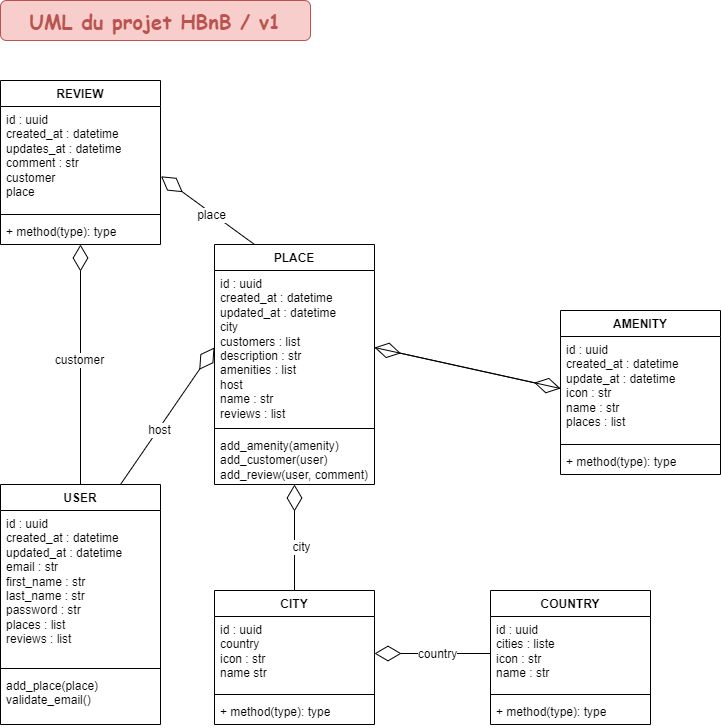

The diagram above was exported from draw.io. Its source (the exported page's mxGraphModel, read from the mxfile embedded in the PNG):
<mxGraphModel dx="1050" dy="572" grid="1" gridSize="10" guides="1" tooltips="1" connect="1" arrows="1" fold="1" page="1" pageScale="1" pageWidth="827" pageHeight="1169" background="#FFFFFF" math="0" shadow="0">
  <root>
    <mxCell id="WIyWlLk6GJQsqaUBKTNV-0" />
    <mxCell id="WIyWlLk6GJQsqaUBKTNV-1" parent="WIyWlLk6GJQsqaUBKTNV-0" />
    <mxCell id="cOFVi6E94rKyCnEZ3Crf-4" value="REVIEW" style="swimlane;fontStyle=1;align=center;verticalAlign=top;childLayout=stackLayout;horizontal=1;startSize=26;horizontalStack=0;resizeParent=1;resizeParentMax=0;resizeLast=0;collapsible=1;marginBottom=0;whiteSpace=wrap;html=1;rounded=0;" vertex="1" parent="WIyWlLk6GJQsqaUBKTNV-1">
      <mxGeometry x="40" y="120" width="160" height="164" as="geometry" />
    </mxCell>
    <mxCell id="cOFVi6E94rKyCnEZ3Crf-5" value="&lt;div&gt;id : uuid&lt;/div&gt;&lt;div&gt;created_at : datetime&lt;/div&gt;&lt;div&gt;updates_at : datetime&lt;/div&gt;&lt;div&gt;comment : str&lt;br&gt;&lt;/div&gt;&lt;div&gt;customer&lt;/div&gt;&lt;div&gt;place&lt;/div&gt;" style="text;strokeColor=none;fillColor=none;align=left;verticalAlign=top;spacingLeft=4;spacingRight=4;overflow=hidden;rotatable=0;points=[[0,0.5],[1,0.5]];portConstraint=eastwest;whiteSpace=wrap;html=1;" vertex="1" parent="cOFVi6E94rKyCnEZ3Crf-4">
      <mxGeometry y="26" width="160" height="104" as="geometry" />
    </mxCell>
    <mxCell id="cOFVi6E94rKyCnEZ3Crf-6" value="" style="line;strokeWidth=1;fillColor=none;align=left;verticalAlign=middle;spacingTop=-1;spacingLeft=3;spacingRight=3;rotatable=0;labelPosition=right;points=[];portConstraint=eastwest;strokeColor=inherit;" vertex="1" parent="cOFVi6E94rKyCnEZ3Crf-4">
      <mxGeometry y="130" width="160" height="8" as="geometry" />
    </mxCell>
    <mxCell id="cOFVi6E94rKyCnEZ3Crf-7" value="+ method(type): type" style="text;strokeColor=none;fillColor=none;align=left;verticalAlign=top;spacingLeft=4;spacingRight=4;overflow=hidden;rotatable=0;points=[[0,0.5],[1,0.5]];portConstraint=eastwest;whiteSpace=wrap;html=1;" vertex="1" parent="cOFVi6E94rKyCnEZ3Crf-4">
      <mxGeometry y="138" width="160" height="26" as="geometry" />
    </mxCell>
    <mxCell id="cOFVi6E94rKyCnEZ3Crf-8" value="PLACE" style="swimlane;fontStyle=1;align=center;verticalAlign=top;childLayout=stackLayout;horizontal=1;startSize=26;horizontalStack=0;resizeParent=1;resizeParentMax=0;resizeLast=0;collapsible=1;marginBottom=0;whiteSpace=wrap;html=1;" vertex="1" parent="WIyWlLk6GJQsqaUBKTNV-1">
      <mxGeometry x="254" y="284" width="160" height="240" as="geometry" />
    </mxCell>
    <mxCell id="cOFVi6E94rKyCnEZ3Crf-9" value="id : uuid&lt;div&gt;created_at : datetime&lt;/div&gt;&lt;div&gt;updated_at : datetime&lt;/div&gt;&lt;div&gt;city&lt;/div&gt;&lt;div&gt;customers : list&lt;/div&gt;&lt;div&gt;description : str&lt;/div&gt;&lt;div&gt;amenities : list&lt;/div&gt;&lt;div&gt;host&lt;/div&gt;&lt;div&gt;name : str&lt;/div&gt;&lt;div&gt;reviews : list&lt;/div&gt;&lt;div&gt;&lt;br&gt;&lt;/div&gt;" style="text;strokeColor=none;fillColor=none;align=left;verticalAlign=top;spacingLeft=4;spacingRight=4;overflow=hidden;rotatable=0;points=[[0,0.5],[1,0.5]];portConstraint=eastwest;whiteSpace=wrap;html=1;" vertex="1" parent="cOFVi6E94rKyCnEZ3Crf-8">
      <mxGeometry y="26" width="160" height="154" as="geometry" />
    </mxCell>
    <mxCell id="cOFVi6E94rKyCnEZ3Crf-10" value="" style="line;strokeWidth=1;fillColor=none;align=left;verticalAlign=middle;spacingTop=-1;spacingLeft=3;spacingRight=3;rotatable=0;labelPosition=right;points=[];portConstraint=eastwest;strokeColor=inherit;" vertex="1" parent="cOFVi6E94rKyCnEZ3Crf-8">
      <mxGeometry y="180" width="160" height="8" as="geometry" />
    </mxCell>
    <mxCell id="cOFVi6E94rKyCnEZ3Crf-11" value="add_amenity(amenity)&lt;div&gt;add_customer(user)&lt;/div&gt;&lt;div&gt;add_review(user, comment)&lt;/div&gt;" style="text;strokeColor=none;fillColor=none;align=left;verticalAlign=top;spacingLeft=4;spacingRight=4;overflow=hidden;rotatable=0;points=[[0,0.5],[1,0.5]];portConstraint=eastwest;whiteSpace=wrap;html=1;" vertex="1" parent="cOFVi6E94rKyCnEZ3Crf-8">
      <mxGeometry y="188" width="160" height="52" as="geometry" />
    </mxCell>
    <mxCell id="cOFVi6E94rKyCnEZ3Crf-12" value="USER" style="swimlane;fontStyle=1;align=center;verticalAlign=top;childLayout=stackLayout;horizontal=1;startSize=26;horizontalStack=0;resizeParent=1;resizeParentMax=0;resizeLast=0;collapsible=1;marginBottom=0;whiteSpace=wrap;html=1;" vertex="1" parent="WIyWlLk6GJQsqaUBKTNV-1">
      <mxGeometry x="40" y="524" width="160" height="240" as="geometry" />
    </mxCell>
    <mxCell id="cOFVi6E94rKyCnEZ3Crf-13" value="id : uuid&lt;div&gt;created_at : datetime&lt;/div&gt;&lt;div&gt;updated_at : datetime&lt;/div&gt;&lt;div&gt;email : str&lt;/div&gt;&lt;div&gt;first_name : str&lt;/div&gt;&lt;div&gt;last_name : str&lt;/div&gt;&lt;div&gt;password : str&lt;/div&gt;&lt;div&gt;places : list&lt;/div&gt;&lt;div&gt;reviews : list&lt;/div&gt;" style="text;strokeColor=none;fillColor=none;align=left;verticalAlign=top;spacingLeft=4;spacingRight=4;overflow=hidden;rotatable=0;points=[[0,0.5],[1,0.5]];portConstraint=eastwest;whiteSpace=wrap;html=1;" vertex="1" parent="cOFVi6E94rKyCnEZ3Crf-12">
      <mxGeometry y="26" width="160" height="154" as="geometry" />
    </mxCell>
    <mxCell id="cOFVi6E94rKyCnEZ3Crf-14" value="" style="line;strokeWidth=1;fillColor=none;align=left;verticalAlign=middle;spacingTop=-1;spacingLeft=3;spacingRight=3;rotatable=0;labelPosition=right;points=[];portConstraint=eastwest;strokeColor=inherit;" vertex="1" parent="cOFVi6E94rKyCnEZ3Crf-12">
      <mxGeometry y="180" width="160" height="8" as="geometry" />
    </mxCell>
    <mxCell id="cOFVi6E94rKyCnEZ3Crf-15" value="add_place(place)&lt;div&gt;validate_email()&lt;/div&gt;" style="text;strokeColor=none;fillColor=none;align=left;verticalAlign=top;spacingLeft=4;spacingRight=4;overflow=hidden;rotatable=0;points=[[0,0.5],[1,0.5]];portConstraint=eastwest;whiteSpace=wrap;html=1;" vertex="1" parent="cOFVi6E94rKyCnEZ3Crf-12">
      <mxGeometry y="188" width="160" height="52" as="geometry" />
    </mxCell>
    <mxCell id="cOFVi6E94rKyCnEZ3Crf-16" value="CITY" style="swimlane;fontStyle=1;align=center;verticalAlign=top;childLayout=stackLayout;horizontal=1;startSize=26;horizontalStack=0;resizeParent=1;resizeParentMax=0;resizeLast=0;collapsible=1;marginBottom=0;whiteSpace=wrap;html=1;" vertex="1" parent="WIyWlLk6GJQsqaUBKTNV-1">
      <mxGeometry x="254" y="630" width="160" height="134" as="geometry" />
    </mxCell>
    <mxCell id="cOFVi6E94rKyCnEZ3Crf-17" value="id : uuid&lt;div&gt;country&lt;/div&gt;&lt;div&gt;icon : str&lt;/div&gt;&lt;div&gt;name str&lt;/div&gt;" style="text;strokeColor=none;fillColor=none;align=left;verticalAlign=top;spacingLeft=4;spacingRight=4;overflow=hidden;rotatable=0;points=[[0,0.5],[1,0.5]];portConstraint=eastwest;whiteSpace=wrap;html=1;" vertex="1" parent="cOFVi6E94rKyCnEZ3Crf-16">
      <mxGeometry y="26" width="160" height="74" as="geometry" />
    </mxCell>
    <mxCell id="cOFVi6E94rKyCnEZ3Crf-18" value="" style="line;strokeWidth=1;fillColor=none;align=left;verticalAlign=middle;spacingTop=-1;spacingLeft=3;spacingRight=3;rotatable=0;labelPosition=right;points=[];portConstraint=eastwest;strokeColor=inherit;" vertex="1" parent="cOFVi6E94rKyCnEZ3Crf-16">
      <mxGeometry y="100" width="160" height="8" as="geometry" />
    </mxCell>
    <mxCell id="cOFVi6E94rKyCnEZ3Crf-19" value="+ method(type): type" style="text;strokeColor=none;fillColor=none;align=left;verticalAlign=top;spacingLeft=4;spacingRight=4;overflow=hidden;rotatable=0;points=[[0,0.5],[1,0.5]];portConstraint=eastwest;whiteSpace=wrap;html=1;" vertex="1" parent="cOFVi6E94rKyCnEZ3Crf-16">
      <mxGeometry y="108" width="160" height="26" as="geometry" />
    </mxCell>
    <mxCell id="cOFVi6E94rKyCnEZ3Crf-20" value="COUNTRY" style="swimlane;fontStyle=1;align=center;verticalAlign=top;childLayout=stackLayout;horizontal=1;startSize=26;horizontalStack=0;resizeParent=1;resizeParentMax=0;resizeLast=0;collapsible=1;marginBottom=0;whiteSpace=wrap;html=1;" vertex="1" parent="WIyWlLk6GJQsqaUBKTNV-1">
      <mxGeometry x="530" y="630" width="160" height="134" as="geometry" />
    </mxCell>
    <mxCell id="cOFVi6E94rKyCnEZ3Crf-21" value="id : uuid&lt;div&gt;cities : liste&lt;/div&gt;&lt;div&gt;icon : str&lt;/div&gt;&lt;div&gt;name : str&lt;/div&gt;" style="text;strokeColor=none;fillColor=none;align=left;verticalAlign=top;spacingLeft=4;spacingRight=4;overflow=hidden;rotatable=0;points=[[0,0.5],[1,0.5]];portConstraint=eastwest;whiteSpace=wrap;html=1;" vertex="1" parent="cOFVi6E94rKyCnEZ3Crf-20">
      <mxGeometry y="26" width="160" height="74" as="geometry" />
    </mxCell>
    <mxCell id="cOFVi6E94rKyCnEZ3Crf-22" value="" style="line;strokeWidth=1;fillColor=none;align=left;verticalAlign=middle;spacingTop=-1;spacingLeft=3;spacingRight=3;rotatable=0;labelPosition=right;points=[];portConstraint=eastwest;strokeColor=inherit;" vertex="1" parent="cOFVi6E94rKyCnEZ3Crf-20">
      <mxGeometry y="100" width="160" height="8" as="geometry" />
    </mxCell>
    <mxCell id="cOFVi6E94rKyCnEZ3Crf-23" value="+ method(type): type" style="text;strokeColor=none;fillColor=none;align=left;verticalAlign=top;spacingLeft=4;spacingRight=4;overflow=hidden;rotatable=0;points=[[0,0.5],[1,0.5]];portConstraint=eastwest;whiteSpace=wrap;html=1;" vertex="1" parent="cOFVi6E94rKyCnEZ3Crf-20">
      <mxGeometry y="108" width="160" height="26" as="geometry" />
    </mxCell>
    <mxCell id="cOFVi6E94rKyCnEZ3Crf-24" value="AMENITY" style="swimlane;fontStyle=1;align=center;verticalAlign=top;childLayout=stackLayout;horizontal=1;startSize=26;horizontalStack=0;resizeParent=1;resizeParentMax=0;resizeLast=0;collapsible=1;marginBottom=0;whiteSpace=wrap;html=1;" vertex="1" parent="WIyWlLk6GJQsqaUBKTNV-1">
      <mxGeometry x="600" y="350" width="160" height="164" as="geometry" />
    </mxCell>
    <mxCell id="cOFVi6E94rKyCnEZ3Crf-25" value="id : uuid&lt;div&gt;created_at : datetime&lt;/div&gt;&lt;div&gt;update_at : datetime&lt;/div&gt;&lt;div&gt;icon : str&lt;/div&gt;&lt;div&gt;name : str&lt;/div&gt;&lt;div&gt;places : list&lt;/div&gt;" style="text;strokeColor=none;fillColor=none;align=left;verticalAlign=top;spacingLeft=4;spacingRight=4;overflow=hidden;rotatable=0;points=[[0,0.5],[1,0.5]];portConstraint=eastwest;whiteSpace=wrap;html=1;" vertex="1" parent="cOFVi6E94rKyCnEZ3Crf-24">
      <mxGeometry y="26" width="160" height="104" as="geometry" />
    </mxCell>
    <mxCell id="cOFVi6E94rKyCnEZ3Crf-26" value="" style="line;strokeWidth=1;fillColor=none;align=left;verticalAlign=middle;spacingTop=-1;spacingLeft=3;spacingRight=3;rotatable=0;labelPosition=right;points=[];portConstraint=eastwest;strokeColor=inherit;" vertex="1" parent="cOFVi6E94rKyCnEZ3Crf-24">
      <mxGeometry y="130" width="160" height="8" as="geometry" />
    </mxCell>
    <mxCell id="cOFVi6E94rKyCnEZ3Crf-27" value="+ method(type): type" style="text;strokeColor=none;fillColor=none;align=left;verticalAlign=top;spacingLeft=4;spacingRight=4;overflow=hidden;rotatable=0;points=[[0,0.5],[1,0.5]];portConstraint=eastwest;whiteSpace=wrap;html=1;" vertex="1" parent="cOFVi6E94rKyCnEZ3Crf-24">
      <mxGeometry y="138" width="160" height="26" as="geometry" />
    </mxCell>
    <mxCell id="cOFVi6E94rKyCnEZ3Crf-28" value="" style="endArrow=diamondThin;endFill=0;endSize=24;html=1;rounded=0;fontSize=12;curved=1;exitX=0.25;exitY=0;exitDx=0;exitDy=0;entryX=1.003;entryY=0.671;entryDx=0;entryDy=0;entryPerimeter=0;" edge="1" parent="WIyWlLk6GJQsqaUBKTNV-1" source="cOFVi6E94rKyCnEZ3Crf-8" target="cOFVi6E94rKyCnEZ3Crf-5">
      <mxGeometry width="160" relative="1" as="geometry">
        <mxPoint x="290" y="380" as="sourcePoint" />
        <mxPoint x="450" y="380" as="targetPoint" />
      </mxGeometry>
    </mxCell>
    <mxCell id="cOFVi6E94rKyCnEZ3Crf-44" value="place" style="edgeLabel;html=1;align=center;verticalAlign=middle;resizable=0;points=[];fontSize=12;" vertex="1" connectable="0" parent="cOFVi6E94rKyCnEZ3Crf-28">
      <mxGeometry x="-0.088" y="2" relative="1" as="geometry">
        <mxPoint as="offset" />
      </mxGeometry>
    </mxCell>
    <mxCell id="cOFVi6E94rKyCnEZ3Crf-29" value="" style="endArrow=diamondThin;endFill=0;endSize=24;html=1;rounded=0;fontSize=12;curved=1;exitX=0.5;exitY=0;exitDx=0;exitDy=0;" edge="1" parent="WIyWlLk6GJQsqaUBKTNV-1" source="cOFVi6E94rKyCnEZ3Crf-12" target="cOFVi6E94rKyCnEZ3Crf-7">
      <mxGeometry width="160" relative="1" as="geometry">
        <mxPoint x="290" y="380" as="sourcePoint" />
        <mxPoint x="450" y="380" as="targetPoint" />
      </mxGeometry>
    </mxCell>
    <mxCell id="cOFVi6E94rKyCnEZ3Crf-43" value="customer" style="edgeLabel;html=1;align=center;verticalAlign=middle;resizable=0;points=[];fontSize=12;" vertex="1" connectable="0" parent="cOFVi6E94rKyCnEZ3Crf-29">
      <mxGeometry x="0.04" y="2" relative="1" as="geometry">
        <mxPoint as="offset" />
      </mxGeometry>
    </mxCell>
    <mxCell id="cOFVi6E94rKyCnEZ3Crf-30" value="" style="endArrow=diamondThin;endFill=0;endSize=24;html=1;rounded=0;fontSize=12;curved=1;exitX=0.75;exitY=0;exitDx=0;exitDy=0;entryX=0;entryY=0.5;entryDx=0;entryDy=0;" edge="1" parent="WIyWlLk6GJQsqaUBKTNV-1" source="cOFVi6E94rKyCnEZ3Crf-12" target="cOFVi6E94rKyCnEZ3Crf-9">
      <mxGeometry width="160" relative="1" as="geometry">
        <mxPoint x="290" y="380" as="sourcePoint" />
        <mxPoint x="450" y="380" as="targetPoint" />
      </mxGeometry>
    </mxCell>
    <mxCell id="cOFVi6E94rKyCnEZ3Crf-42" value="host" style="edgeLabel;html=1;align=center;verticalAlign=middle;resizable=0;points=[];fontSize=12;" vertex="1" connectable="0" parent="cOFVi6E94rKyCnEZ3Crf-30">
      <mxGeometry x="-0.1946" y="-1" relative="1" as="geometry">
        <mxPoint as="offset" />
      </mxGeometry>
    </mxCell>
    <mxCell id="cOFVi6E94rKyCnEZ3Crf-31" value="" style="endArrow=diamondThin;endFill=0;endSize=24;html=1;rounded=0;fontSize=12;curved=1;exitX=0.5;exitY=0;exitDx=0;exitDy=0;" edge="1" parent="WIyWlLk6GJQsqaUBKTNV-1" source="cOFVi6E94rKyCnEZ3Crf-16" target="cOFVi6E94rKyCnEZ3Crf-11">
      <mxGeometry width="160" relative="1" as="geometry">
        <mxPoint x="290" y="580" as="sourcePoint" />
        <mxPoint x="450" y="580" as="targetPoint" />
      </mxGeometry>
    </mxCell>
    <mxCell id="cOFVi6E94rKyCnEZ3Crf-40" value="city" style="edgeLabel;html=1;align=center;verticalAlign=middle;resizable=0;points=[];fontSize=12;" vertex="1" connectable="0" parent="cOFVi6E94rKyCnEZ3Crf-31">
      <mxGeometry x="-0.1736" y="-6" relative="1" as="geometry">
        <mxPoint as="offset" />
      </mxGeometry>
    </mxCell>
    <mxCell id="cOFVi6E94rKyCnEZ3Crf-32" value="" style="endArrow=diamondThin;endFill=0;endSize=24;html=1;rounded=0;fontSize=12;curved=1;exitX=0;exitY=0.5;exitDx=0;exitDy=0;entryX=1;entryY=0.5;entryDx=0;entryDy=0;" edge="1" parent="WIyWlLk6GJQsqaUBKTNV-1" source="cOFVi6E94rKyCnEZ3Crf-21" target="cOFVi6E94rKyCnEZ3Crf-17">
      <mxGeometry width="160" relative="1" as="geometry">
        <mxPoint x="290" y="680" as="sourcePoint" />
        <mxPoint x="450" y="680" as="targetPoint" />
      </mxGeometry>
    </mxCell>
    <mxCell id="cOFVi6E94rKyCnEZ3Crf-41" value="country" style="edgeLabel;html=1;align=center;verticalAlign=middle;resizable=0;points=[];fontSize=12;" vertex="1" connectable="0" parent="cOFVi6E94rKyCnEZ3Crf-32">
      <mxGeometry x="-0.0759" relative="1" as="geometry">
        <mxPoint as="offset" />
      </mxGeometry>
    </mxCell>
    <mxCell id="cOFVi6E94rKyCnEZ3Crf-37" value="" style="endArrow=diamondThin;endFill=0;endSize=24;html=1;rounded=0;fontSize=12;curved=1;exitX=1;exitY=0.5;exitDx=0;exitDy=0;entryX=0;entryY=0.5;entryDx=0;entryDy=0;" edge="1" parent="WIyWlLk6GJQsqaUBKTNV-1" source="cOFVi6E94rKyCnEZ3Crf-9" target="cOFVi6E94rKyCnEZ3Crf-25">
      <mxGeometry width="160" relative="1" as="geometry">
        <mxPoint x="290" y="580" as="sourcePoint" />
        <mxPoint x="450" y="580" as="targetPoint" />
      </mxGeometry>
    </mxCell>
    <mxCell id="cOFVi6E94rKyCnEZ3Crf-39" value="" style="endArrow=diamondThin;endFill=0;endSize=24;html=1;rounded=0;fontSize=12;exitX=0;exitY=0.5;exitDx=0;exitDy=0;entryX=1;entryY=0.5;entryDx=0;entryDy=0;" edge="1" parent="WIyWlLk6GJQsqaUBKTNV-1" source="cOFVi6E94rKyCnEZ3Crf-25" target="cOFVi6E94rKyCnEZ3Crf-9">
      <mxGeometry width="160" relative="1" as="geometry">
        <mxPoint x="290" y="580" as="sourcePoint" />
        <mxPoint x="450" y="580" as="targetPoint" />
      </mxGeometry>
    </mxCell>
    <mxCell id="cOFVi6E94rKyCnEZ3Crf-45" value="UML du projet HBnB / v1" style="text;html=1;align=center;verticalAlign=middle;whiteSpace=wrap;rounded=1;fontSize=20;fillColor=#f8cecc;strokeColor=#B85450;shadow=0;glass=0;fontColor=#B85450;fontStyle=1;fontFamily=Comic Sans MS;labelBackgroundColor=none;labelBorderColor=none;" vertex="1" parent="WIyWlLk6GJQsqaUBKTNV-1">
      <mxGeometry x="40" y="40" width="310" height="40" as="geometry" />
    </mxCell>
  </root>
</mxGraphModel>